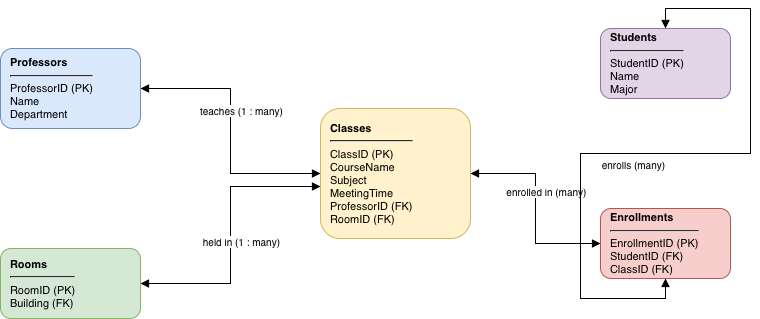

The diagram above was exported from draw.io. Its source (the exported page's mxGraphModel, read from the mxfile embedded in the PNG):
<mxGraphModel dx="892" dy="657" grid="1" gridSize="10" guides="1" tooltips="1" connect="1" arrows="1" fold="1" page="1" pageScale="1" pageWidth="850" pageHeight="1100" math="0" shadow="0">
  <root>
    <mxCell id="0" />
    <mxCell id="1" parent="0" />
    <mxCell id="hEt5ZN4IuhGicQejbaKh-2" parent="1" style="rounded=1;whiteSpace=wrap;html=1;fillColor=#dae8fc;strokeColor=#6c8ebf;align=left;spacingLeft=8;fontSize=11;" value="&lt;b&gt;Professors&lt;/b&gt;&lt;hr&gt;ProfessorID (PK)&lt;br&gt;Name&lt;br&gt;Department" vertex="1">
      <mxGeometry height="80" width="140" x="60" y="100" as="geometry" />
    </mxCell>
    <mxCell id="hEt5ZN4IuhGicQejbaKh-3" parent="1" style="rounded=1;whiteSpace=wrap;html=1;fillColor=#d5e8d4;strokeColor=#82b366;align=left;spacingLeft=8;fontSize=11;" value="&lt;b&gt;Rooms&lt;/b&gt;&lt;hr&gt;RoomID (PK)&lt;br&gt;Building (FK)" vertex="1">
      <mxGeometry height="70" width="140" x="60" y="300" as="geometry" />
    </mxCell>
    <mxCell id="hEt5ZN4IuhGicQejbaKh-4" parent="1" style="rounded=1;whiteSpace=wrap;html=1;fillColor=#fff2cc;strokeColor=#d6b656;align=left;spacingLeft=8;fontSize=11;" value="&lt;b&gt;Classes&lt;/b&gt;&lt;hr&gt;ClassID (PK)&lt;br&gt;CourseName&lt;br&gt;Subject&lt;br&gt;MeetingTime&lt;br&gt;ProfessorID (FK)&lt;br&gt;RoomID (FK)" vertex="1">
      <mxGeometry height="130" width="150" x="380" y="160" as="geometry" />
    </mxCell>
    <mxCell id="hEt5ZN4IuhGicQejbaKh-5" parent="1" style="rounded=1;whiteSpace=wrap;html=1;fillColor=#e1d5e7;strokeColor=#9673a6;align=left;spacingLeft=8;fontSize=11;" value="&lt;b&gt;Students&lt;/b&gt;&lt;hr&gt;StudentID (PK)&lt;br&gt;Name&lt;br&gt;Major" vertex="1">
      <mxGeometry height="70" width="130" x="660" y="80" as="geometry" />
    </mxCell>
    <mxCell id="hEt5ZN4IuhGicQejbaKh-6" parent="1" style="rounded=1;whiteSpace=wrap;html=1;fillColor=#f8cecc;strokeColor=#b85450;align=left;spacingLeft=8;fontSize=11;" value="&lt;b&gt;Enrollments&lt;/b&gt;&lt;hr&gt;EnrollmentID (PK)&lt;br&gt;StudentID (FK)&lt;br&gt;ClassID (FK)" vertex="1">
      <mxGeometry height="70" width="130" x="660" y="260" as="geometry" />
    </mxCell>
    <mxCell id="hEt5ZN4IuhGicQejbaKh-7" edge="1" parent="1" source="hEt5ZN4IuhGicQejbaKh-2" style="edgeStyle=orthogonalEdgeStyle;rounded=0;orthogonalLoop=1;jettySize=auto;html=1;endArrow=block;endFill=1;startArrow=block;startFill=1;exitX=1;exitY=0.5;exitDx=0;exitDy=0;entryX=0;entryY=0.5;entryDx=0;entryDy=0;" target="hEt5ZN4IuhGicQejbaKh-4">
      <mxGeometry relative="1" as="geometry" />
    </mxCell>
    <mxCell id="hEt5ZN4IuhGicQejbaKh-8" connectable="0" parent="hEt5ZN4IuhGicQejbaKh-7" style="edgeLabel;html=1;align=center;verticalAlign=middle;resizable=0;points=[];fontSize=10;" value="teaches (1 : many)" vertex="1">
      <mxGeometry relative="1" x="-0.1" as="geometry">
        <mxPoint x="10" y="-8" as="offset" />
      </mxGeometry>
    </mxCell>
    <mxCell id="hEt5ZN4IuhGicQejbaKh-9" edge="1" parent="1" source="hEt5ZN4IuhGicQejbaKh-3" style="edgeStyle=orthogonalEdgeStyle;rounded=0;orthogonalLoop=1;jettySize=auto;html=1;endArrow=block;endFill=1;startArrow=block;startFill=1;exitX=1;exitY=0.5;exitDx=0;exitDy=0;entryX=0;entryY=0.6;entryDx=0;entryDy=0;" target="hEt5ZN4IuhGicQejbaKh-4">
      <mxGeometry relative="1" as="geometry" />
    </mxCell>
    <mxCell id="hEt5ZN4IuhGicQejbaKh-10" connectable="0" parent="hEt5ZN4IuhGicQejbaKh-9" style="edgeLabel;html=1;align=center;verticalAlign=middle;resizable=0;points=[];fontSize=10;" value="held in (1 : many)" vertex="1">
      <mxGeometry relative="1" x="-0.1" as="geometry">
        <mxPoint x="10" y="-8" as="offset" />
      </mxGeometry>
    </mxCell>
    <mxCell id="hEt5ZN4IuhGicQejbaKh-11" edge="1" parent="1" source="hEt5ZN4IuhGicQejbaKh-4" style="edgeStyle=orthogonalEdgeStyle;rounded=0;orthogonalLoop=1;jettySize=auto;html=1;endArrow=block;endFill=1;startArrow=block;startFill=1;exitX=1;exitY=0.5;exitDx=0;exitDy=0;entryX=0;entryY=0.5;entryDx=0;entryDy=0;" target="hEt5ZN4IuhGicQejbaKh-6">
      <mxGeometry relative="1" as="geometry" />
    </mxCell>
    <mxCell id="hEt5ZN4IuhGicQejbaKh-12" connectable="0" parent="hEt5ZN4IuhGicQejbaKh-11" style="edgeLabel;html=1;align=center;verticalAlign=middle;resizable=0;points=[];fontSize=10;" value="enrolled in (many)" vertex="1">
      <mxGeometry relative="1" x="-0.1" as="geometry">
        <mxPoint x="10" y="-8" as="offset" />
      </mxGeometry>
    </mxCell>
    <mxCell id="hEt5ZN4IuhGicQejbaKh-13" edge="1" parent="1" source="hEt5ZN4IuhGicQejbaKh-6" style="edgeStyle=orthogonalEdgeStyle;rounded=0;orthogonalLoop=1;jettySize=auto;html=1;endArrow=block;endFill=1;startArrow=block;startFill=1;exitX=0.5;exitY=1;exitDx=0;exitDy=0;entryX=0.5;entryY=0;entryDx=0;entryDy=0;" target="hEt5ZN4IuhGicQejbaKh-5">
      <mxGeometry relative="1" as="geometry" />
    </mxCell>
    <mxCell id="hEt5ZN4IuhGicQejbaKh-14" connectable="0" parent="hEt5ZN4IuhGicQejbaKh-13" style="edgeLabel;html=1;align=center;verticalAlign=middle;resizable=0;points=[];fontSize=10;" value="enrolls (many)" vertex="1">
      <mxGeometry relative="1" x="-0.1" as="geometry">
        <mxPoint y="10" as="offset" />
      </mxGeometry>
    </mxCell>
  </root>
</mxGraphModel>